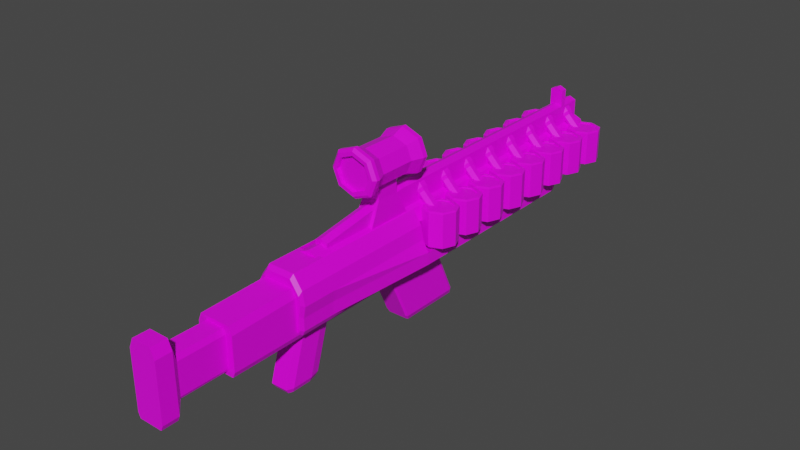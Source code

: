 # Source: Coilgun.blend  (saved by Blender 2.91.10; exported with 4.5.12 LTS)
import bpy
from mathutils import Matrix  # noqa: F401  (used for matrix-valued properties, if any)

bpy.ops.wm.read_factory_settings(use_empty=True)
scene = bpy.context.scene
scene.name = 'Scene'

# ---- collections
col_collection = bpy.data.collections.new('Collection'); scene.collection.children.link(col_collection)

# ---- images (referenced by path relative to the original .blend; pixels are not part of the script)
import os
ASSET_DIR = os.environ.get("B2B_ASSET_DIR", "")  # directory of the original .blend (textures are referenced by path, not embedded)
HERE = os.path.dirname(os.path.abspath(__file__))  # packed textures are extracted next to this script under _unpacked/

def load_image(name, relpath, width, height, colorspace="sRGB"):
    """Load a texture the original file referenced (path relative to the .blend, or extracted next to this script)."""
    p = next((c for c in (os.path.join(HERE, relpath), os.path.join(ASSET_DIR, relpath)) if relpath and os.path.exists(c)), "")
    if p:
        img = bpy.data.images.load(p, check_existing=True)
        img.name = name
    else:  # same state as the original file: an image datablock whose file is absent (Cycles renders it pink)
        img = bpy.data.images.new(name, width, height)
        img.source = "FILE"
        img.filepath = "//" + (relpath or name)
    img.colorspace_settings.name = colorspace
    return img
img_green_team_png = load_image('green_team.png', 'green_team.png', 1024, 1024, 'sRGB')

# ---- materials (node trees are filled in below, after node groups)
mat_material = bpy.data.materials.new('Material')
mat_material.alpha_threshold = 0.0
mat_material.use_transparent_shadow = False
mat_material.line_color = (0.0, 0.0, 0.0, 1.0)

# ---- material node trees
mat_material.use_nodes = True; mat_material.node_tree.nodes.clear()
_N = mat_material.node_tree.nodes; _L = mat_material.node_tree.links
n0 = _N.new('ShaderNodeOutputMaterial'); n0.name = 'Material Output'; n0.location = (300, 300)
n1 = _N.new('ShaderNodeBsdfPrincipled'); n1.name = 'Principled BSDF'; n1.location = (10, 300)
n1.distribution = 'GGX'
n1.subsurface_method = 'BURLEY'
n1.inputs[2].default_value = 0.4
n1.inputs[3].default_value = 1.45
n1.inputs[27].default_value = (0.0, 0.0, 0.0, 1.0)
n1.inputs[28].default_value = 1.0
n2 = _N.new('ShaderNodeTexImage'); n2.name = 'Image Texture'; n2.location = (-280, 280)
n2.image = img_green_team_png
_L.new(n1.outputs[0], n0.inputs[0])
_L.new(n2.outputs[0], n1.inputs[0])
n0.is_active_output = True

# ---- world
world_world = bpy.data.worlds.new('World'); scene.world = world_world
world_world.use_nodes = True; world_world.node_tree.nodes.clear()
_N = world_world.node_tree.nodes; _L = world_world.node_tree.links
n0 = _N.new('ShaderNodeOutputWorld'); n0.name = 'World Output'; n0.location = (300, 300)
n1 = _N.new('ShaderNodeBackground'); n1.name = 'Background'; n1.location = (10, 300)
n1.inputs[0].default_value = (0.05088, 0.05088, 0.05088, 1.0)
_L.new(n1.outputs[0], n0.inputs[0])
n0.is_active_output = True
world_world.color = (0.05088, 0.05088, 0.05088)
world_world.use_sun_shadow = False
world_world.sun_shadow_jitter_overblur = 0.0

# ---- meshes
me_cylinder = bpy.data.meshes.new('Cylinder')
me_cylinder.from_pydata([(-0.485, 1.961, 0.2137), (-0.278, 1.875, 0.2137), (-0.1923, 1.668, 0.2137), (-0.278, 1.461, 0.2137), (-0.485, 1.375, 0.2137), (-0.692, 1.461, 0.2137), (-0.7777, 1.668, 0.2137), (-0.692, 1.875, 0.2137), (-0.3362, 1.817, 0.2313), (-0.485, 1.878, 0.2313), (-0.2745, 1.668, 0.2313), (-0.3362, 1.519, 0.2313), (-0.485, 1.457, 0.2313), (-0.6338, 1.519, 0.2313), (-0.6954, 1.668, 0.2313), (-0.6338, 1.817, 0.2313), (-0.3062, 1.847, 0.2313), (-0.485, 1.921, 0.2313), (-0.2322, 1.668, 0.2313), (-0.3062, 1.489, 0.2313), (-0.485, 1.415, 0.2313), (-0.6637, 1.489, 0.2313), (-0.7378, 1.668, 0.2313), (-0.6637, 1.847, 0.2313), (-0.3362, 1.817, 0.2143), (-0.485, 1.878, 0.2143), (-0.2745, 1.668, 0.2143), (-0.3362, 1.519, 0.2143), (-0.485, 1.457, 0.2143), (-0.6338, 1.519, 0.2143), (-0.6954, 1.668, 0.2143), (-0.6338, 1.817, 0.2143), (-0.485, 1.943, -0.3717), (-0.485, 1.961, -0.3559), (-0.2901, 1.863, -0.3717), (-0.278, 1.875, -0.3559), (-0.2094, 1.668, -0.3717), (-0.1923, 1.668, -0.3559), (-0.2901, 1.473, -0.3717), (-0.278, 1.461, -0.3559), (-0.485, 1.392, -0.3717), (-0.485, 1.375, -0.3559), (-0.6799, 1.473, -0.3717), (-0.692, 1.461, -0.3559), (-0.7606, 1.668, -0.3717), (-0.7777, 1.668, -0.3559), (-0.6799, 1.863, -0.3717), (-0.692, 1.875, -0.3559), (-0.09943, 1.78, 0.4037), (-0.03052, 1.724, 0.3348), (-0.3731, 1.753, 0.13), (-0.141, 1.753, 0.3621), (-0.3208, 1.711, 0.0776), (-0.0886, 1.711, 0.3098), (-0.3208, 1.625, 0.0776), (-0.0886, 1.625, 0.3098), (-0.3731, 1.582, 0.13), (-0.141, 1.582, 0.3621), (-0.4255, 1.625, 0.1824), (-0.1934, 1.625, 0.4145), (-0.4255, 1.711, 0.1824), (-0.1934, 1.711, 0.4145), (-0.03052, 1.612, 0.3348), (-0.09943, 1.555, 0.4037), (-0.1683, 1.612, 0.4726), (-0.1683, 1.724, 0.4726), (-0.03205, 1.78, 0.4711), (-0.101, 1.724, 0.54), (-0.101, 1.612, 0.54), (-0.03205, 1.555, 0.4711), (0.03685, 1.612, 0.4022), (0.03685, 1.724, 0.4022)], [], [(47, 7, 0, 33), (37, 2, 3, 39), (39, 3, 4, 41), (41, 4, 5, 43), (43, 5, 6, 45), (45, 6, 7, 47), (2, 1, 16, 18), (35, 1, 2, 37), (33, 0, 1, 35), (8, 9, 25, 24), (5, 4, 20, 21), (0, 7, 23, 17), (1, 0, 17, 16), (3, 2, 18, 19), (6, 5, 21, 22), (4, 3, 19, 20), (7, 6, 22, 23), (9, 8, 16, 17), (8, 10, 18, 16), (10, 11, 19, 18), (11, 12, 20, 19), (12, 13, 21, 20), (13, 14, 22, 21), (14, 15, 23, 22), (15, 9, 17, 23), (24, 25, 31, 30, 29, 28, 27, 26), (9, 15, 31, 25), (14, 13, 29, 30), (12, 11, 27, 28), (10, 8, 24, 26), (15, 14, 30, 31), (13, 12, 28, 29), (11, 10, 26, 27), (33, 35, 34, 32), (35, 37, 36, 34), (37, 39, 38, 36), (39, 41, 40, 38), (41, 43, 42, 40), (43, 45, 44, 42), (45, 47, 46, 44), (47, 33, 32, 46), (32, 34, 36, 38, 40, 42, 44, 46), (65, 64, 68, 67), (53, 51, 48, 49), (50, 51, 53, 52), (63, 62, 70, 69), (51, 61, 65, 48), (52, 53, 55, 54), (48, 65, 67, 66), (55, 53, 49, 62), (54, 55, 57, 56), (71, 66, 67, 68, 69, 70), (61, 59, 64, 65), (56, 57, 59, 58), (59, 57, 63, 64), (49, 48, 66, 71), (58, 59, 61, 60), (64, 63, 69, 68), (57, 55, 62, 63), (60, 61, 51, 50), (50, 52, 54, 56, 58, 60), (62, 49, 71, 70)])
_uv = me_cylinder.uv_layers.new(name='UVMap')
_uv.uv.foreach_set('vector', [0.7333, 0.8913, 0.7333, 0.8913, 0.7333, 0.8913, 0.7333, 0.8913, 0.7333, 0.8913, 0.7333, 0.8913, 0.7333, 0.8913, 0.7333, 0.8913, 0.7333, 0.8913, 0.7333, 0.8913, 0.7333, 0.8913, 0.7333, 0.8913, 0.7333, 0.8913, 0.7333, 0.8913, 0.7333, 0.8913, 0.7333, 0.8913, 0.7333, 0.8913, 0.7333, 0.8913, 0.7333, 0.8913, 0.7333, 0.8913, 0.7333, 0.8913, 0.7333, 0.8913, 0.7333, 0.8913, 0.7333, 0.8913, 0.7333, 0.8913, 0.7333, 0.8913, 0.7333, 0.8913, 0.7333, 0.8913, 0.7333, 0.8913, 0.7333, 0.8913, 0.7333, 0.8913, 0.7333, 0.8913, 0.7333, 0.8913, 0.7333, 0.8913, 0.7333, 0.8913, 0.7333, 0.8913, 0.7333, 0.8913, 0.7333, 0.8913, 0.7333, 0.8913, 0.7333, 0.8913, 0.7333, 0.8913, 0.7333, 0.8913, 0.7333, 0.8913, 0.7333, 0.8913, 0.7333, 0.8913, 0.7333, 0.8913, 0.7333, 0.8913, 0.7333, 0.8913, 0.7333, 0.8913, 0.7333, 0.8913, 0.7333, 0.8913, 0.7333, 0.8913, 0.7333, 0.8913, 0.7333, 0.8913, 0.7333, 0.8913, 0.7333, 0.8913, 0.7333, 0.8913, 0.7333, 0.8913, 0.7333, 0.8913, 0.7333, 0.8913, 0.7333, 0.8913, 0.7333, 0.8913, 0.7333, 0.8913, 0.7333, 0.8913, 0.7333, 0.8913, 0.7333, 0.8913, 0.7333, 0.8913, 0.7333, 0.8913, 0.7333, 0.8913, 0.7333, 0.8913, 0.7333, 0.8913, 0.7333, 0.8913, 0.7333, 0.8913, 0.7333, 0.8913, 0.7333, 0.8913, 0.7333, 0.8913, 0.7333, 0.8913, 0.7333, 0.8913, 0.7333, 0.8913, 0.7333, 0.8913, 0.7333, 0.8913, 0.7333, 0.8913, 0.7333, 0.8913, 0.7333, 0.8913, 0.7333, 0.8913, 0.7333, 0.8913, 0.7333, 0.8913, 0.7333, 0.8913, 0.7333, 0.8913, 0.7333, 0.8913, 0.7333, 0.8913, 0.7333, 0.8913, 0.7333, 0.8913, 0.7333, 0.8913, 0.7333, 0.8913, 0.7333, 0.8913, 0.7333, 0.8913, 0.7333, 0.8913, 0.7333, 0.8913, 0.7333, 0.8913, 0.7333, 0.8913, 0.7333, 0.8913, 0.7333, 0.8913, 0.7333, 0.8913, 0.7333, 0.8913, 0.7333, 0.8913, 0.7333, 0.8913, 0.7333, 0.8913, 0.7333, 0.8913, 0.7333, 0.8913, 0.7333, 0.8913, 0.7333, 0.8913, 0.7333, 0.8913, 0.7333, 0.8913, 0.7333, 0.8913, 0.7333, 0.8913, 0.7333, 0.8913, 0.7333, 0.8913, 0.7333, 0.8913, 0.7333, 0.8913, 0.7333, 0.8913, 0.7333, 0.8913, 0.7333, 0.8913, 0.7333, 0.8913, 0.7333, 0.8913, 0.7333, 0.8913, 0.7333, 0.8913, 0.7333, 0.8913, 0.7333, 0.8913, 0.7333, 0.8913, 0.7333, 0.8913, 0.7333, 0.8913, 0.7333, 0.8913, 0.7333, 0.8913, 0.7333, 0.8913, 0.7333, 0.8913, 0.7333, 0.8913, 0.7333, 0.8913, 0.7333, 0.8913, 0.7333, 0.8913, 0.7333, 0.8913, 0.7333, 0.8913, 0.7333, 0.8913, 0.7333, 0.8913, 0.7333, 0.8913, 0.7333, 0.8913, 0.7333, 0.8913, 0.7333, 0.8913, 0.7333, 0.8913, 0.7333, 0.8913, 0.7333, 0.8913, 0.7333, 0.8913, 0.7333, 0.8913, 0.7333, 0.8913, 0.7333, 0.8913, 0.7333, 0.8913, 0.7333, 0.8913, 0.7333, 0.8913, 0.7333, 0.8913, 0.7333, 0.8913, 0.7333, 0.8913, 0.7333, 0.8913, 0.7333, 0.8913, 0.7333, 0.8913, 0.7333, 0.8913, 0.7333, 0.8913, 0.7333, 0.8913, 0.7333, 0.8913, 0.7333, 0.8913, 0.7333, 0.8913, 0.7333, 0.8913, 0.7333, 0.8913, 0.7333, 0.8913, 0.7333, 0.8913, 0.7333, 0.8913, 0.7333, 0.8913, 0.7333, 0.8913, 0.7333, 0.8913, 0.7333, 0.8913, 0.7333, 0.8913, 0.7333, 0.8913, 0.7333, 0.8913, 0.7333, 0.8913, 0.7333, 0.8913, 0.7333, 0.8913, 0.7333, 0.8913, 0.7333, 0.8913, 0.7333, 0.8913, 0.7333, 0.8913, 0.7333, 0.8913, 0.7333, 0.8913, 0.7333, 0.8913, 0.7333, 0.8913, 0.7333, 0.8913, 0.7333, 0.8913, 0.7333, 0.8913, 0.7333, 0.8913, 0.7333, 0.8913, 0.7333, 0.8913, 0.7333, 0.8913, 0.7333, 0.8913, 0.7333, 0.8913, 0.7333, 0.8913, 0.7333, 0.8913, 0.7333, 0.8913, 0.7333, 0.8913, 0.7333, 0.8913, 0.7333, 0.8913, 0.7333, 0.8913, 0.7333, 0.8913, 0.7333, 0.8913, 0.7333, 0.8913, 0.7333, 0.8913, 0.7333, 0.8913, 0.7333, 0.8913, 0.7333, 0.8913, 0.7333, 0.8913, 0.7333, 0.8913, 0.7333, 0.8913, 0.7333, 0.8913, 0.7333, 0.8913, 0.7333, 0.8913, 0.7333, 0.8913, 0.7333, 0.8913, 0.7333, 0.8913, 0.7333, 0.8913, 0.7333, 0.8913, 0.7333, 0.8913, 0.7333, 0.8913, 0.7333, 0.8913, 0.7333, 0.8913, 0.7333, 0.8913, 0.7333, 0.8913, 0.7333, 0.8913, 0.7333, 0.8913, 0.7333, 0.8913, 0.7333, 0.8913, 0.7333, 0.8913, 0.7333, 0.8913, 0.7333, 0.8913, 0.7333, 0.8913, 0.7333, 0.8913, 0.7333, 0.8913, 0.7333, 0.8913, 0.7333, 0.8913, 0.7333, 0.8913, 0.7333, 0.8913, 0.7333, 0.8913, 0.7333, 0.8913, 0.7333, 0.8913, 0.7333, 0.8913, 0.7333, 0.8913, 0.7333, 0.8913, 0.7333, 0.8913, 0.7333, 0.8913, 0.7333, 0.8913, 0.7333, 0.8913, 0.7333, 0.8913, 0.7333, 0.8913, 0.7333, 0.8913])
me_cylinder.materials.append(mat_material)
me_cylinder.use_remesh_fix_poles = True
me_cylinder.use_remesh_preserve_attributes = False
me_cylinder.use_mirror_vertex_groups = False
me_cylinder.update()
me_cylinder_001 = bpy.data.meshes.new('Cylinder.001')
me_cylinder_001.from_pydata([(0.0, -0.4654, -0.2865), (0.0, 6.436, -0.211), (0.0, -0.1964, 0.2817), (0.0, 6.283, 0.2817), (-0.113, -0.1964, 0.234), (-0.113, 6.283, 0.234), (-0.2803, -0.4654, -0.002367), (-0.1595, 6.436, -0.002367), (-0.1971, -0.4654, -0.2033), (-0.1115, 6.436, -0.1183), (0.0, -0.4654, 0.2817), (-0.1971, -0.4654, 0.1985), (-0.1115, 6.436, 0.1135), (0.0, 6.375, 0.2817), (0.0, 6.283, 0.6212), (0.0, -0.1964, 0.3552), (-0.113, -0.1964, 0.3075), (-0.113, 6.283, 0.5735), (-0.1971, 6.375, 0.1985), (0.0, 6.436, 0.2063), (-0.2803, 6.375, -0.002367), (-0.1971, 6.375, -0.2033), (0.0, 6.375, -0.2865), (-0.1438, 6.436, 0.1456), (0.0, 6.436, 0.1606), (-0.2051, 6.436, -0.002367), (-0.1438, 6.436, -0.1503), (0.0, 6.436, -0.1653), (0.0, 0.5888, 0.1606), (0.0, 0.5888, -0.1653), (-0.1115, 0.5888, 0.1135), (-0.1595, 0.5888, -0.002367), (-0.1115, 0.5888, -0.1183), (0.0, 1.412, -0.2865), (-0.1971, 1.412, 0.1985), (-0.2803, 1.412, -0.002367), (-0.1971, 1.412, -0.2033), (-0.113, 1.454, 0.234), (0.0, 1.454, 0.6212), (-0.113, 1.454, 0.5735), (-0.2755, -0.3947, -0.01414), (-0.2292, -0.3947, -0.2469), (-0.2292, -0.3947, 0.2186), (-0.2292, 1.57, 0.2186), (-0.2755, 1.57, -0.01414), (-0.2292, 1.57, -0.2469), (-0.3812, 1.57, 0.0008707), (-0.3812, -0.3947, 0.0008707), (-0.4274, -0.3947, -0.2319), (-0.4274, 1.57, -0.2319), (-0.3929, -0.3947, -0.4243), (-0.5248, 1.57, -0.4243), (0.0, 1.57, -0.255), (0.0, -0.3947, -0.719), (0.0, 1.57, -0.6225), (-0.5248, 5.07, -0.4243), (0.0, 5.293, -0.255), (-0.1632, -0.3947, -0.2058), (-0.1632, 1.57, -0.2058), (-0.1237, 1.57, -0.2379), (-0.2355, 1.57, -0.4781), (-0.1415, 1.57, -0.2445), (-0.2355, -0.3947, -0.719), (-0.1415, -0.3947, -0.719), (-0.2355, 1.57, -0.6225), (-0.1415, 1.57, -0.6225), (-0.2355, 5.07, -0.4781), (-0.1415, 5.293, -0.2445), (-0.5248, 5.07, -0.5828), (0.0, 4.934, -0.6225), (0.0, 5.07, -0.5828), (-0.2355, 5.07, -0.5828), (-0.2355, 4.934, -0.6225), (-0.1415, 4.934, -0.6225), (-0.1415, 5.07, -0.5828), (-0.5248, 1.57, -0.6342), (-0.3522, 1.57, -0.6225), (-0.3929, -0.3947, -0.6342), (-0.3522, -0.3947, -0.719), (-0.3522, 4.934, -0.6225), (-0.5248, 5.019, -0.6342), (0.0, -0.3947, -0.2484), (0.0, -0.3947, 0.2186), (0.0, -0.3947, -0.2379), (-0.2755, -1.048, -0.01414), (-0.2292, -1.048, -0.2469), (-0.1237, -1.048, -0.2379), (0.0, -1.048, -0.2484), (-0.1415, -1.048, -0.5102), (0.0, -1.048, -0.5207), (-0.1415, -1.048, -0.719), (0.0, -1.048, -0.719), (-0.1632, -1.048, -0.2058), (-0.2355, -1.048, -0.4781), (0.0, -1.048, -0.2058), (0.0, -1.048, -0.2379), (0.0, 0.9233, 0.08544), (0.0, -2.214, -0.795), (0.0, -2.214, -0.07061), (-0.1573, -2.214, -0.07061), (-0.1945, -2.214, -0.1582), (-0.3155, 0.9233, -0.04669), (-0.2594, 0.9233, 0.08544), (-0.2199, -1.048, 0.1564), (-0.2292, -0.9855, 0.2186), (-0.3715, -1.048, -0.06076), (-0.3812, -0.9855, 0.0008706), (-0.4274, -0.9855, -0.2319), (-0.3973, -1.048, -0.1887), (-0.3929, -0.9855, -0.4243), (-0.363, -1.048, -0.3811), (-0.2355, -1.048, -0.6568), (-0.2355, -0.9855, -0.719), (-0.2057, -1.048, -0.719), (-0.3398, -1.048, -0.6568), (-0.3522, -0.9855, -0.719), (-0.363, -1.048, -0.6084), (-0.3929, -0.9855, -0.6342), (0.0, -0.9855, 0.2186), (0.0, -1.048, 0.1564), (-0.3155, 2.478, -0.5998), (0.0, 2.374, -0.795), (0.0, 2.478, -0.5998), (0.0, 2.221, -0.795), (0.0, 0.9173, -0.795), (0.0, 1.062, -0.795), (-0.1917, 2.221, -0.795), (-0.2092, 2.178, -0.795), (-0.2244, 2.242, -0.795), (-0.2092, 1.105, -0.795), (-0.1917, 1.062, -0.795), (-0.2244, 1.041, -0.795), (0.0, 2.602, -1.721), (0.0, 2.628, -1.683), (0.0, 1.469, -1.683), (0.0, 1.529, -1.721), (-0.1616, 2.628, -1.683), (-0.1693, 2.602, -1.721), (-0.1917, 2.595, -1.612), (-0.2092, 2.559, -1.627), (-0.1917, 1.436, -1.612), (-0.2092, 1.486, -1.627), (-0.1616, 1.469, -1.683), (-0.1693, 1.529, -1.721), (0.0, 4.967, -0.8907), (0.0, 2.422, -0.8907), (-0.1951, 4.967, -0.8285), (-0.1951, 2.422, -0.8285), (-0.3274, 4.967, -0.6059), (-0.3274, 2.422, -0.6059), (0.0, 4.967, -0.8285), (0.0, 2.422, -0.8285), (0.0, 4.967, -0.6059), (0.0, 2.422, -0.6059), (0.0, -0.2138, -0.795), (0.0, -0.904, -0.795), (0.0, -0.09431, -0.795), (0.0, -1.023, -0.795), (0.0, -0.5208, -1.723), (0.0, -1.157, -1.639), (-0.1884, -0.4331, -0.795), (0.0, -0.6858, -1.723), (-0.1547, -0.6953, -1.723), (-0.116, -0.2138, -0.795), (-0.1502, -0.2635, -0.795), (-0.1899, -0.1961, -0.795), (-0.1213, -0.5474, -1.723), (-0.103, -0.5208, -1.723), (-0.1884, -0.7929, -0.795), (-0.1433, -0.904, -0.795), (-0.2576, -0.9529, -0.795), (-0.125, -1.102, -1.723), (-0.1547, -1.029, -1.723), (-0.1945, -2.214, -0.686), (-0.1755, -2.214, -0.7307), (-0.3155, 2.464, -0.7059), (-0.3155, 2.366, -0.7059), (-0.2776, 2.366, -0.795), (-0.2776, 0.9173, -0.795), (-0.3155, 0.9173, -0.7059), (-0.3155, -1.023, -0.7059), (-0.2776, -1.023, -0.795), (-0.2776, -0.09431, -0.795), (-0.3155, -0.09431, -0.7059), (-0.2776, -0.4025, -0.795), (-0.3155, -0.3895, -0.7059), (-0.116, -0.4665, -1.639), (-0.1502, -0.5162, -1.639), (0.0, -0.4665, -1.639), (-0.1884, -0.6858, -1.639), (-0.1884, -1.046, -1.639), (-0.1433, -1.157, -1.639), (0.0, -1.102, -1.723), (-0.3155, -2.214, -0.1384), (-0.2594, -2.214, -0.006251), (0.0, -2.214, -0.006251), (-0.2776, -2.214, -0.795), (-0.3155, -2.214, -0.7059), (0.0, -2.214, -0.7307), (0.0, -3.017, -0.07061), (0.0, -3.017, -0.7307), (-0.1945, -3.017, -0.1582), (-0.1573, -3.017, -0.07061), (-0.1755, -3.017, -0.7307), (-0.1945, -3.017, -0.686), (0.0, -3.098, 0.2178), (0.0, -3.098, -1.007), (-0.2369, -3.098, 0.05521), (-0.1679, -3.098, 0.2178), (-0.2018, -3.098, -1.007), (-0.2369, -3.098, -0.924), (0.0, -3.374, 0.2178), (0.0, -3.374, -1.007), (-0.2369, -3.374, 0.05521), (-0.1679, -3.374, 0.2178), (-0.2018, -3.374, -1.007), (-0.2369, -3.374, -0.924), (0.0, 0.7648, 0.7978), (0.0, 1.381, 0.7978), (0.0, 0.7648, 1.414), (0.0, 1.381, 1.414), (-0.2525, 0.7648, 1.324), (-0.2525, 1.381, 1.324), (-0.3427, 0.7648, 1.106), (-0.3427, 1.381, 1.106), (-0.1512, 0.8724, 0.8518), (-0.1512, 1.273, 0.8518), (-0.2525, 1.381, 0.888), (-0.2525, 0.7648, 0.888), (0.0, 0.8724, 0.7978), (0.0, 1.273, 0.7978), (0.0, 0.6525, 0.1545), (0.0, 1.493, 0.1545), (-0.1835, 1.493, 0.1545), (-0.1835, 0.6525, 0.1545), (0.0, 0.8724, 0.5915), (0.0, 1.273, 0.5915), (-0.1512, 1.273, 0.5915), (-0.1512, 0.8724, 0.5915), (0.0, 1.581, 1.497), (0.0, 1.581, 0.7147), (-0.2971, 1.581, 1.382), (-0.4116, 1.581, 1.106), (-0.2971, 1.581, 0.8292), (0.0, 1.661, 1.497), (0.0, 1.661, 0.7147), (-0.2092, 1.722, 1.292), (-0.2864, 1.722, 1.106), (-0.2092, 1.722, 0.9193), (-0.2971, 1.661, 1.382), (0.0, 1.722, 1.442), (-0.4116, 1.661, 1.106), (-0.2971, 1.661, 0.8292), (0.0, 1.722, 0.7693), (0.0, 0.5942, 1.505), (0.0, 0.5942, 0.7063), (-0.3036, 0.5942, 1.388), (-0.4206, 0.5942, 1.106), (-0.3036, 0.5942, 0.8233), (0.0, 0.5299, 1.505), (0.0, 0.5299, 0.7063), (-0.2228, 0.4827, 1.305), (-0.3055, 0.4827, 1.106), (-0.2228, 0.4827, 0.9061), (0.0, 0.4827, 1.455), (-0.3036, 0.5299, 1.388), (-0.4206, 0.5299, 1.106), (-0.3036, 0.5299, 0.8233), (0.0, 0.4827, 0.7563), (-0.2584, 1.722, 1.343), (0.0, 1.722, 1.373), (-0.3565, 1.722, 1.106), (-0.2584, 1.722, 0.8689), (0.0, 1.722, 0.8386), (0.0, 1.656, 1.373), (0.0, 1.656, 0.8386), (-0.2092, 1.656, 1.292), (-0.2864, 1.656, 1.106), (-0.2092, 1.656, 0.9193), (0.0, 0.4827, 1.391), (-0.2681, 0.4827, 1.352), (-0.37, 0.4827, 1.106), (-0.2681, 0.4827, 0.8597), (0.0, 0.4827, 0.8203), (0.0, 0.5458, 1.391), (0.0, 0.5458, 0.8203), (-0.2228, 0.5458, 1.305), (-0.3055, 0.5458, 1.106), (-0.2228, 0.5458, 0.9061), (0.0, 5.819, 0.6212), (0.0, 5.933, 0.6212), (-0.113, 5.819, 0.5735), (-0.113, 5.933, 0.5735), (0.0, 5.819, 0.9136), (0.0, 5.933, 0.9136), (-0.113, 5.819, 0.8659), (-0.113, 5.933, 0.8659)], [], [(0, 10, 11, 6, 8), (4, 2, 15, 16), (27, 9, 32, 29), (2, 4, 11, 10), (5, 3, 13, 18), (18, 34, 37, 5), (3, 5, 17, 14), (37, 4, 16, 39), (19, 23, 18, 13), (23, 25, 20, 18), (25, 26, 21, 20), (26, 1, 22, 21), (24, 12, 23, 19), (12, 7, 25, 23), (7, 9, 26, 25), (9, 27, 1, 26), (28, 29, 32, 31, 30), (7, 12, 30, 31), (9, 7, 31, 32), (12, 24, 28, 30), (15, 38, 39, 16), (4, 37, 34, 11), (8, 36, 33, 0), (6, 35, 36, 8), (11, 34, 35, 6), (83, 81, 52, 59), (40, 41, 45, 44), (42, 40, 44, 43), (78, 76, 64, 62), (48, 49, 51, 50), (47, 46, 49, 48), (43, 44, 49, 46), (59, 52, 61), (92, 103, 84, 85), (48, 50, 109, 107), (83, 95, 86), (44, 45, 51, 49), (42, 43, 46, 47), (63, 65, 54, 53), (54, 65, 73, 69), (68, 71, 72, 79, 80), (65, 64, 72, 73), (77, 78, 115, 117), (61, 52, 56, 67), (51, 60, 66, 55), (60, 61, 67, 66), (50, 51, 75, 77), (42, 47, 106, 104), (67, 56, 70, 74), (66, 67, 74, 71), (64, 76, 79, 72), (62, 64, 65, 63), (92, 85, 110, 93), (85, 84, 108, 110), (45, 58, 60, 51), (58, 59, 61, 60), (41, 57, 58, 45), (57, 83, 59, 58), (74, 70, 69, 73), (71, 74, 73, 72), (55, 66, 71, 68), (76, 78, 77, 75), (79, 76, 75, 80), (75, 51, 55, 68, 80), (88, 93, 111, 113, 90), (81, 83, 86, 87), (63, 53, 91, 90), (93, 110, 116, 114, 111), (50, 77, 117, 109), (103, 92, 94, 119), (62, 63, 90, 113, 112), (89, 88, 90, 91), (78, 62, 112, 115), (87, 86, 88, 89), (86, 92, 93, 88), (84, 103, 105, 108), (47, 48, 107, 106), (86, 95, 94, 92), (42, 82, 83, 57, 41, 40), (95, 86, 87), (96, 102, 194, 195), (123, 126, 128, 177, 121), (121, 177, 175, 120, 122), (120, 101, 102, 96, 122), (194, 102, 101, 193), (197, 193, 101, 120, 175, 176, 179, 183, 185, 180), (111, 112, 113), (106, 107, 108, 105), (107, 109, 110, 108), (104, 106, 105, 103), (114, 116, 117, 115), (116, 110, 109, 117), (111, 114, 115, 112), (118, 104, 103, 119), (82, 42, 104, 118), (100, 173, 204, 201), (137, 132, 135, 143), (129, 127, 139, 141), (128, 127, 129, 131, 178, 177), (125, 130, 140, 142, 134), (160, 168, 170, 181, 184), (141, 139, 137, 143), (178, 124, 156, 182), (126, 127, 128), (129, 130, 131), (142, 140, 141, 143), (138, 136, 137, 139), (139, 127, 126, 138), (132, 137, 136, 133), (134, 142, 143, 135), (140, 130, 129, 141), (126, 123, 133, 136, 138), (144, 145, 147, 146), (146, 147, 149, 148), (149, 147, 151, 153), (146, 150, 144), (146, 148, 152, 150), (145, 151, 147), (131, 130, 125, 124, 178), (168, 160, 189, 190), (155, 169, 191, 159), (160, 164, 187, 189), (170, 169, 155, 157, 181), (166, 167, 158, 161, 162), (162, 161, 192, 171, 172), (163, 154, 188, 186), (163, 164, 165), (163, 186, 187, 164), (154, 163, 165, 182, 156), (168, 169, 170), (168, 190, 191, 169), (165, 164, 160, 184, 182), (179, 176, 177, 178), (183, 179, 178, 182), (176, 175, 177), (197, 180, 181, 196), (185, 183, 182, 184), (180, 185, 184, 181), (181, 157, 97, 196), (167, 166, 187, 186), (158, 167, 186, 188), (166, 162, 189, 187), (172, 171, 191, 190), (171, 192, 159, 191), (162, 172, 190, 189), (100, 99, 194, 193), (99, 98, 195, 194), (174, 173, 197, 196), (198, 174, 196, 97), (173, 100, 193, 197), (203, 200, 206, 209), (173, 174, 203, 204), (99, 100, 201, 202), (174, 198, 200, 203), (98, 99, 202, 199), (209, 206, 212, 215), (199, 202, 208, 205), (201, 204, 210, 207), (204, 203, 209, 210), (202, 201, 207, 208), (212, 211, 214, 213, 216, 215), (205, 208, 214, 211), (207, 210, 216, 213), (210, 209, 215, 216), (208, 207, 213, 214), (219, 220, 222, 221), (221, 222, 224, 223), (219, 221, 256, 254), (223, 224, 227, 228), (237, 236, 232, 233), (227, 224, 242, 243), (226, 225, 228, 227), (225, 229, 217, 228), (230, 226, 227, 218), (234, 233, 232, 231), (238, 237, 233, 234), (235, 238, 234, 231), (229, 225, 238, 235), (225, 226, 237, 238), (226, 230, 236, 237), (243, 242, 251, 252), (222, 220, 239, 241), (218, 227, 243, 240), (224, 222, 241, 242), (248, 247, 277, 278), (241, 239, 244, 249), (240, 243, 252, 245), (242, 241, 249, 251), (250, 269, 249, 244), (269, 271, 251, 249), (271, 272, 252, 251), (272, 253, 245, 252), (257, 258, 267, 266), (228, 217, 255, 258), (221, 223, 257, 256), (223, 228, 258, 257), (262, 263, 288, 287), (254, 256, 265, 259), (258, 255, 260, 267), (256, 257, 266, 265), (280, 264, 259, 265), (281, 280, 265, 266), (282, 281, 266, 267), (268, 282, 267, 260), (270, 246, 269, 250), (246, 247, 271, 269), (247, 248, 272, 271), (248, 273, 253, 272), (274, 275, 278, 277, 276), (246, 270, 274, 276), (273, 248, 278, 275), (247, 246, 276, 277), (261, 279, 264, 280), (262, 261, 280, 281), (263, 262, 281, 282), (283, 263, 282, 268), (285, 284, 286, 287, 288), (279, 261, 286, 284), (263, 283, 285, 288), (261, 262, 287, 286), (291, 295, 296, 292), (20, 35, 34, 18), (21, 36, 35, 20), (22, 33, 36, 21), (17, 5, 37, 39, 291, 292), (294, 296, 295, 293), (292, 296, 294, 290), (289, 293, 295, 291), (17, 292, 290, 14), (39, 38, 289, 291)])
_uv = me_cylinder_001.uv_layers.new(name='UVMap')
_uv.uv.foreach_set('vector', [0.8182, 0.7113, 0.8182, 0.7113, 0.8182, 0.7113, 0.8182, 0.7113, 0.8182, 0.7113, 0.8182, 0.7113, 0.8182, 0.7113, 0.8182, 0.7113, 0.8182, 0.7113, 0.862, 0.9088, 0.862, 0.9088, 0.862, 0.9088, 0.862, 0.9088, 0.8182, 0.7113, 0.8182, 0.7113, 0.8182, 0.7113, 0.8182, 0.7113, 0.862, 0.9088, 0.862, 0.9088, 0.862, 0.9088, 0.862, 0.9088, 0.862, 0.9088, 0.862, 0.9088, 0.862, 0.9088, 0.862, 0.9088, 0.8182, 0.7113, 0.8182, 0.7113, 0.8182, 0.7113, 0.8182, 0.7113, 0.8182, 0.7113, 0.8182, 0.7113, 0.8182, 0.7113, 0.8182, 0.7113, 0.862, 0.9088, 0.862, 0.9088, 0.862, 0.9088, 0.862, 0.9088, 0.862, 0.9088, 0.862, 0.9088, 0.862, 0.9088, 0.862, 0.9088, 0.862, 0.9088, 0.862, 0.9088, 0.862, 0.9088, 0.862, 0.9088, 0.862, 0.9088, 0.862, 0.9088, 0.862, 0.9088, 0.862, 0.9088, 0.862, 0.9088, 0.862, 0.9088, 0.862, 0.9088, 0.862, 0.9088, 0.862, 0.9088, 0.862, 0.9088, 0.862, 0.9088, 0.862, 0.9088, 0.862, 0.9088, 0.862, 0.9088, 0.862, 0.9088, 0.862, 0.9088, 0.862, 0.9088, 0.862, 0.9088, 0.862, 0.9088, 0.862, 0.9088, 0.862, 0.9088, 0.862, 0.9088, 0.862, 0.9088, 0.862, 0.9088, 0.862, 0.9088, 0.862, 0.9088, 0.862, 0.9088, 0.862, 0.9088, 0.862, 0.9088, 0.862, 0.9088, 0.862, 0.9088, 0.862, 0.9088, 0.862, 0.9088, 0.862, 0.9088, 0.862, 0.9088, 0.862, 0.9088, 0.862, 0.9088, 0.8182, 0.7113, 0.8182, 0.7113, 0.8182, 0.7113, 0.8182, 0.7113, 0.862, 0.9088, 0.862, 0.9088, 0.862, 0.9088, 0.862, 0.9088, 0.862, 0.9088, 0.862, 0.9088, 0.862, 0.9088, 0.862, 0.9088, 0.862, 0.9088, 0.862, 0.9088, 0.862, 0.9088, 0.862, 0.9088, 0.862, 0.9088, 0.862, 0.9088, 0.862, 0.9088, 0.862, 0.9088, 0.1981, 0.6974, 0.1981, 0.6974, 0.1981, 0.6974, 0.1981, 0.6974, 0.1981, 0.6974, 0.1981, 0.6974, 0.1981, 0.6974, 0.1981, 0.6974, 0.1981, 0.6974, 0.1981, 0.6974, 0.1981, 0.6974, 0.1981, 0.6974, 0.1981, 0.6974, 0.1981, 0.6974, 0.1981, 0.6974, 0.1981, 0.6974, 0.1981, 0.6974, 0.1981, 0.6974, 0.1981, 0.6974, 0.1981, 0.6974, 0.1981, 0.6974, 0.1981, 0.6974, 0.1981, 0.6974, 0.1981, 0.6974, 0.1981, 0.6974, 0.1981, 0.6974, 0.1981, 0.6974, 0.1981, 0.6974, 0.1981, 0.6974, 0.1981, 0.6974, 0.1981, 0.6974, 0.1981, 0.6974, 0.1981, 0.6974, 0.1981, 0.6974, 0.1981, 0.6974, 0.1981, 0.6974, 0.1981, 0.6974, 0.1981, 0.6974, 0.1981, 0.6974, 0.1981, 0.6974, 0.1981, 0.6974, 0.1981, 0.6974, 0.1981, 0.6974, 0.1981, 0.6974, 0.1981, 0.6974, 0.1981, 0.6974, 0.1981, 0.6974, 0.1981, 0.6974, 0.1981, 0.6974, 0.1981, 0.6974, 0.1981, 0.6974, 0.1981, 0.6974, 0.1981, 0.6974, 0.1981, 0.6974, 0.1981, 0.6974, 0.1981, 0.6974, 0.1981, 0.6974, 0.1981, 0.6974, 0.1981, 0.6974, 0.1981, 0.6974, 0.1981, 0.6974, 0.1981, 0.6974, 0.1981, 0.6974, 0.1981, 0.6974, 0.1981, 0.6974, 0.1981, 0.6974, 0.1981, 0.6974, 0.1981, 0.6974, 0.1981, 0.6974, 0.1981, 0.6974, 0.1981, 0.6974, 0.1981, 0.6974, 0.1981, 0.6974, 0.1981, 0.6974, 0.1981, 0.6974, 0.1981, 0.6974, 0.1981, 0.6974, 0.1981, 0.6974, 0.1981, 0.6974, 0.1981, 0.6974, 0.1981, 0.6974, 0.1981, 0.6974, 0.1981, 0.6974, 0.1981, 0.6974, 0.1981, 0.6974, 0.1981, 0.6974, 0.1981, 0.6974, 0.1981, 0.6974, 0.1981, 0.6974, 0.1981, 0.6974, 0.1981, 0.6974, 0.1981, 0.6974, 0.1981, 0.6974, 0.1981, 0.6974, 0.1981, 0.6974, 0.1981, 0.6974, 0.1981, 0.6974, 0.1981, 0.6974, 0.1981, 0.6974, 0.1981, 0.6974, 0.1981, 0.6974, 0.1981, 0.6974, 0.1981, 0.6974, 0.1981, 0.6974, 0.1981, 0.6974, 0.1981, 0.6974, 0.1981, 0.6974, 0.1981, 0.6974, 0.1981, 0.6974, 0.1981, 0.6974, 0.1981, 0.6974, 0.1981, 0.6974, 0.1981, 0.6974, 0.1981, 0.6974, 0.1981, 0.6974, 0.1981, 0.6974, 0.1981, 0.6974, 0.1981, 0.6974, 0.1981, 0.6974, 0.1981, 0.6974, 0.1981, 0.6974, 0.1981, 0.6974, 0.1981, 0.6974, 0.1981, 0.6974, 0.1981, 0.6974, 0.1981, 0.6974, 0.1981, 0.6974, 0.1981, 0.6974, 0.1981, 0.6974, 0.1981, 0.6974, 0.1981, 0.6974, 0.1981, 0.6974, 0.1981, 0.6974, 0.1981, 0.6974, 0.1981, 0.6974, 0.1981, 0.6974, 0.1981, 0.6974, 0.1981, 0.6974, 0.1981, 0.6974, 0.1981, 0.6974, 0.1981, 0.6974, 0.1981, 0.6974, 0.1981, 0.6974, 0.1981, 0.6974, 0.1981, 0.6974, 0.1981, 0.6974, 0.1981, 0.6974, 0.1981, 0.6974, 0.1981, 0.6974, 0.1981, 0.6974, 0.1981, 0.6974, 0.1981, 0.6974, 0.1981, 0.6974, 0.1981, 0.6974, 0.1981, 0.6974, 0.1981, 0.6974, 0.1981, 0.6974, 0.1981, 0.6974, 0.1981, 0.6974, 0.1981, 0.6974, 0.1981, 0.6974, 0.1981, 0.6974, 0.1981, 0.6974, 0.1981, 0.6974, 0.1981, 0.6974, 0.1981, 0.6974, 0.1981, 0.6974, 0.1981, 0.6974, 0.1981, 0.6974, 0.1981, 0.6974, 0.1981, 0.6974, 0.1981, 0.6974, 0.1981, 0.6974, 0.1981, 0.6974, 0.1981, 0.6974, 0.1981, 0.6974, 0.1981, 0.6974, 0.1981, 0.6974, 0.1981, 0.6974, 0.1981, 0.6974, 0.1981, 0.6974, 0.1981, 0.6974, 0.1981, 0.6974, 0.1981, 0.6974, 0.1981, 0.6974, 0.1981, 0.6974, 0.1981, 0.6974, 0.1981, 0.6974, 0.1981, 0.6974, 0.1981, 0.6974, 0.1981, 0.6974, 0.1981, 0.6974, 0.1981, 0.6974, 0.1981, 0.6974, 0.1981, 0.6974, 0.1981, 0.6974, 0.1981, 0.6974, 0.1981, 0.6974, 0.1981, 0.6974, 0.1981, 0.6974, 0.1981, 0.6974, 0.1981, 0.6974, 0.1981, 0.6974, 0.1981, 0.6974, 0.1981, 0.6974, 0.1981, 0.6974, 0.1981, 0.6974, 0.1981, 0.6974, 0.1981, 0.6974, 0.1981, 0.6974, 0.1981, 0.6974, 0.1981, 0.6974, 0.1981, 0.6974, 0.1981, 0.6974, 0.1981, 0.6974, 0.1981, 0.6974, 0.1981, 0.6974, 0.1981, 0.6974, 0.1981, 0.6974, 0.1981, 0.6974, 0.1981, 0.6974, 0.1981, 0.6974, 0.1981, 0.6974, 0.1981, 0.6974, 0.8182, 0.7113, 0.8182, 0.7113, 0.8182, 0.7113, 0.8182, 0.7113, 0.8182, 0.7113, 0.8182, 0.7113, 0.8182, 0.7113, 0.8182, 0.7113, 0.8182, 0.7113, 0.8182, 0.7113, 0.8182, 0.7113, 0.8182, 0.7113, 0.8182, 0.7113, 0.8182, 0.7113, 0.8182, 0.7113, 0.8182, 0.7113, 0.8182, 0.7113, 0.8182, 0.7113, 0.8182, 0.7113, 0.8182, 0.7113, 0.8182, 0.7113, 0.8182, 0.7113, 0.8182, 0.7113, 0.8182, 0.7113, 0.8182, 0.7113, 0.8182, 0.7113, 0.8182, 0.7113, 0.8182, 0.7113, 0.8182, 0.7113, 0.8182, 0.7113, 0.8182, 0.7113, 0.8182, 0.7113, 0.8182, 0.7113, 0.1981, 0.6974, 0.1981, 0.6974, 0.1981, 0.6974, 0.1981, 0.6974, 0.1981, 0.6974, 0.1981, 0.6974, 0.1981, 0.6974, 0.1981, 0.6974, 0.1981, 0.6974, 0.1981, 0.6974, 0.1981, 0.6974, 0.1981, 0.6974, 0.1981, 0.6974, 0.1981, 0.6974, 0.1981, 0.6974, 0.1981, 0.6974, 0.1981, 0.6974, 0.1981, 0.6974, 0.1981, 0.6974, 0.1981, 0.6974, 0.1981, 0.6974, 0.1981, 0.6974, 0.1981, 0.6974, 0.1981, 0.6974, 0.1981, 0.6974, 0.1981, 0.6974, 0.1981, 0.6974, 0.1981, 0.6974, 0.1981, 0.6974, 0.1981, 0.6974, 0.1981, 0.6974, 0.1981, 0.6974, 0.1981, 0.6974, 0.1981, 0.6974, 0.1981, 0.6974, 0.8075, 0.685, 0.8075, 0.685, 0.8075, 0.685, 0.8075, 0.685, 0.8182, 0.7113, 0.8182, 0.7113, 0.8182, 0.7113, 0.8182, 0.7113, 0.8182, 0.7113, 0.8182, 0.7113, 0.8182, 0.7113, 0.8182, 0.7113, 0.8182, 0.7113, 0.8182, 0.7113, 0.8182, 0.7113, 0.8182, 0.7113, 0.8182, 0.7113, 0.8182, 0.7113, 0.8182, 0.7113, 0.8182, 0.7113, 0.8182, 0.7113, 0.8182, 0.7113, 0.8182, 0.7113, 0.8182, 0.7113, 0.8182, 0.7113, 0.8182, 0.7113, 0.8182, 0.7113, 0.8182, 0.7113, 0.8182, 0.7113, 0.8182, 0.7113, 0.8182, 0.7113, 0.8182, 0.7113, 0.8182, 0.7113, 0.8182, 0.7113, 0.8182, 0.7113, 0.8182, 0.7113, 0.8182, 0.7113, 0.8182, 0.7113, 0.8182, 0.7113, 0.8182, 0.7113, 0.8182, 0.7113, 0.8182, 0.7113, 0.8182, 0.7113, 0.8182, 0.7113, 0.8182, 0.7113, 0.8182, 0.7113, 0.8182, 0.7113, 0.8182, 0.7113, 0.8182, 0.7113, 0.8182, 0.7113, 0.8182, 0.7113, 0.8182, 0.7113, 0.8182, 0.7113, 0.8182, 0.7113, 0.8182, 0.7113, 0.8182, 0.7113, 0.8182, 0.7113, 0.8182, 0.7113, 0.8182, 0.7113, 0.8182, 0.7113, 0.8182, 0.7113, 0.8182, 0.7113, 0.8182, 0.7113, 0.8182, 0.7113, 0.8182, 0.7113, 0.8182, 0.7113, 0.8182, 0.7113, 0.8182, 0.7113, 0.8182, 0.7113, 0.8182, 0.7113, 0.8182, 0.7113, 0.1535, 0.5089, 0.1535, 0.5089, 0.1535, 0.5089, 0.1535, 0.5089, 0.1535, 0.5089, 0.1535, 0.5089, 0.1535, 0.5089, 0.1535, 0.5089, 0.1535, 0.5089, 0.1535, 0.5089, 0.1535, 0.5089, 0.1535, 0.5089, 0.1535, 0.5089, 0.1535, 0.5089, 0.1535, 0.5089, 0.1535, 0.5089, 0.1535, 0.5089, 0.1535, 0.5089, 0.1535, 0.5089, 0.1535, 0.5089, 0.1535, 0.5089, 0.1535, 0.5089, 0.8182, 0.7113, 0.8182, 0.7113, 0.8182, 0.7113, 0.8182, 0.7113, 0.8182, 0.7113, 0.8182, 0.7113, 0.8182, 0.7113, 0.8182, 0.7113, 0.8182, 0.7113, 0.8182, 0.7113, 0.8182, 0.7113, 0.8182, 0.7113, 0.8182, 0.7113, 0.8182, 0.7113, 0.8182, 0.7113, 0.8182, 0.7113, 0.8182, 0.7113, 0.8182, 0.7113, 0.8182, 0.7113, 0.8182, 0.7113, 0.8182, 0.7113, 0.8182, 0.7113, 0.8182, 0.7113, 0.8182, 0.7113, 0.8182, 0.7113, 0.8182, 0.7113, 0.8182, 0.7113, 0.8182, 0.7113, 0.8182, 0.7113, 0.8182, 0.7113, 0.8182, 0.7113, 0.8182, 0.7113, 0.8182, 0.7113, 0.8182, 0.7113, 0.8182, 0.7113, 0.8182, 0.7113, 0.8182, 0.7113, 0.8182, 0.7113, 0.8182, 0.7113, 0.8182, 0.7113, 0.8182, 0.7113, 0.8182, 0.7113, 0.8182, 0.7113, 0.8182, 0.7113, 0.8182, 0.7113, 0.8182, 0.7113, 0.8182, 0.7113, 0.8182, 0.7113, 0.8182, 0.7113, 0.8182, 0.7113, 0.8182, 0.7113, 0.8182, 0.7113, 0.8182, 0.7113, 0.8182, 0.7113, 0.8182, 0.7113, 0.8182, 0.7113, 0.8182, 0.7113, 0.8182, 0.7113, 0.8182, 0.7113, 0.8182, 0.7113, 0.8182, 0.7113, 0.8182, 0.7113, 0.8182, 0.7113, 0.8182, 0.7113, 0.8182, 0.7113, 0.8182, 0.7113, 0.8182, 0.7113, 0.8182, 0.7113, 0.8182, 0.7113, 0.8182, 0.7113, 0.8182, 0.7113, 0.8182, 0.7113, 0.8182, 0.7113, 0.8182, 0.7113, 0.8182, 0.7113, 0.8182, 0.7113, 0.8182, 0.7113, 0.8182, 0.7113, 0.8182, 0.7113, 0.8182, 0.7113, 0.8182, 0.7113, 0.8182, 0.7113, 0.8182, 0.7113, 0.8182, 0.7113, 0.8182, 0.7113, 0.8182, 0.7113, 0.8182, 0.7113, 0.8182, 0.7113, 0.8182, 0.7113, 0.8182, 0.7113, 0.8182, 0.7113, 0.8182, 0.7113, 0.8182, 0.7113, 0.8182, 0.7113, 0.8182, 0.7113, 0.8182, 0.7113, 0.8182, 0.7113, 0.8182, 0.7113, 0.8182, 0.7113, 0.8182, 0.7113, 0.8182, 0.7113, 0.8182, 0.7113, 0.8182, 0.7113, 0.8182, 0.7113, 0.8182, 0.7113, 0.8182, 0.7113, 0.8182, 0.7113, 0.8182, 0.7113, 0.8182, 0.7113, 0.8182, 0.7113, 0.8182, 0.7113, 0.8182, 0.7113, 0.8182, 0.7113, 0.8182, 0.7113, 0.8182, 0.7113, 0.8182, 0.7113, 0.8182, 0.7113, 0.8182, 0.7113, 0.8182, 0.7113, 0.8182, 0.7113, 0.8182, 0.7113, 0.8182, 0.7113, 0.8182, 0.7113, 0.8182, 0.7113, 0.8182, 0.7113, 0.8182, 0.7113, 0.8182, 0.7113, 0.8182, 0.7113, 0.8182, 0.7113, 0.8182, 0.7113, 0.8182, 0.7113, 0.8075, 0.685, 0.8075, 0.685, 0.8075, 0.685, 0.8075, 0.685, 0.8075, 0.685, 0.8075, 0.685, 0.8075, 0.685, 0.8075, 0.685, 0.8075, 0.685, 0.8075, 0.685, 0.8075, 0.685, 0.8075, 0.685, 0.8075, 0.685, 0.8075, 0.685, 0.8075, 0.685, 0.8075, 0.685, 0.8075, 0.685, 0.8075, 0.685, 0.8075, 0.685, 0.8075, 0.685, 0.8075, 0.685, 0.8075, 0.685, 0.8075, 0.685, 0.8075, 0.685, 0.8075, 0.685, 0.8075, 0.685, 0.8075, 0.685, 0.8075, 0.685, 0.8075, 0.685, 0.8075, 0.685, 0.8075, 0.685, 0.8075, 0.685, 0.8075, 0.685, 0.8075, 0.685, 0.8075, 0.685, 0.8075, 0.685, 0.8075, 0.685, 0.8075, 0.685, 0.8075, 0.685, 0.8075, 0.685, 0.8075, 0.685, 0.8075, 0.685, 0.8075, 0.685, 0.8075, 0.685, 0.8075, 0.685, 0.8075, 0.685, 0.8075, 0.685, 0.8075, 0.685, 0.8075, 0.685, 0.8075, 0.685, 0.8075, 0.685, 0.8075, 0.685, 0.8075, 0.685, 0.8075, 0.685, 0.8075, 0.685, 0.8075, 0.685, 0.8075, 0.685, 0.8075, 0.685, 0.8075, 0.685, 0.8075, 0.685, 0.8075, 0.685, 0.8075, 0.685, 0.8445, 0.7065, 0.8445, 0.7065, 0.8445, 0.7065, 0.8445, 0.7065, 0.8445, 0.7065, 0.8445, 0.7065, 0.8445, 0.7065, 0.8445, 0.7065, 0.8445, 0.7065, 0.8445, 0.7065, 0.8445, 0.7065, 0.8445, 0.7065, 0.8445, 0.7065, 0.8445, 0.7065, 0.8445, 0.7065, 0.8445, 0.7065, 0.8445, 0.7065, 0.8445, 0.7065, 0.8445, 0.7065, 0.8445, 0.7065, 0.8445, 0.7065, 0.8445, 0.7065, 0.8445, 0.7065, 0.8445, 0.7065, 0.8445, 0.7065, 0.8445, 0.7065, 0.8445, 0.7065, 0.8445, 0.7065, 0.8445, 0.7065, 0.8445, 0.7065, 0.8445, 0.7065, 0.8445, 0.7065, 0.8445, 0.7065, 0.8445, 0.7065, 0.8445, 0.7065, 0.8445, 0.7065, 0.8445, 0.7065, 0.8445, 0.7065, 0.8445, 0.7065, 0.8445, 0.7065, 0.8445, 0.7065, 0.8445, 0.7065, 0.8445, 0.7065, 0.8445, 0.7065, 0.8445, 0.7065, 0.8445, 0.7065, 0.8445, 0.7065, 0.8445, 0.7065, 0.8445, 0.7065, 0.8445, 0.7065, 0.8445, 0.7065, 0.8445, 0.7065, 0.8445, 0.7065, 0.8445, 0.7065, 0.8445, 0.7065, 0.8445, 0.7065, 0.8445, 0.7065, 0.8445, 0.7065, 0.8445, 0.7065, 0.8445, 0.7065, 0.8445, 0.7065, 0.8445, 0.7065, 0.8445, 0.7065, 0.8445, 0.7065, 0.8445, 0.7065, 0.8445, 0.7065, 0.8445, 0.7065, 0.8445, 0.7065, 0.8445, 0.7065, 0.8445, 0.7065, 0.8445, 0.7065, 0.8445, 0.7065, 0.8445, 0.7065, 0.8445, 0.7065, 0.8445, 0.7065, 0.8445, 0.7065, 0.8445, 0.7065, 0.8445, 0.7065, 0.8445, 0.7065, 0.8445, 0.7065, 0.8445, 0.7065, 0.8445, 0.7065, 0.8445, 0.7065, 0.8445, 0.7065, 0.8445, 0.7065, 0.8445, 0.7065, 0.8445, 0.7065, 0.8445, 0.7065, 0.8445, 0.7065, 0.8445, 0.7065, 0.8445, 0.7065, 0.8445, 0.7065, 0.8445, 0.7065, 0.8445, 0.7065, 0.8445, 0.7065, 0.8445, 0.7065, 0.8445, 0.7065, 0.8445, 0.7065, 0.8445, 0.7065, 0.8445, 0.7065, 0.8445, 0.7065, 0.8445, 0.7065, 0.8445, 0.7065, 0.8445, 0.7065, 0.8445, 0.7065, 0.8445, 0.7065, 0.8445, 0.7065, 0.8445, 0.7065, 0.8445, 0.7065, 0.8445, 0.7065, 0.8445, 0.7065, 0.8445, 0.7065, 0.8445, 0.7065, 0.8445, 0.7065, 0.8445, 0.7065, 0.8445, 0.7065, 0.8445, 0.7065, 0.8445, 0.7065, 0.8445, 0.7065, 0.8445, 0.7065, 0.8445, 0.7065, 0.8445, 0.7065, 0.8445, 0.7065, 0.8445, 0.7065, 0.8445, 0.7065, 0.8445, 0.7065, 0.8445, 0.7065, 0.8445, 0.7065, 0.8445, 0.7065, 0.8445, 0.7065, 0.8445, 0.7065, 0.8445, 0.7065, 0.8445, 0.7065, 0.8445, 0.7065, 0.8445, 0.7065, 0.8445, 0.7065, 0.8445, 0.7065, 0.8445, 0.7065, 0.8445, 0.7065, 0.8445, 0.7065, 0.8445, 0.7065, 0.8445, 0.7065, 0.8445, 0.7065, 0.8445, 0.7065, 0.8445, 0.7065, 0.8445, 0.7065, 0.8445, 0.7065, 0.8445, 0.7065, 0.8445, 0.7065, 0.8445, 0.7065, 0.8445, 0.7065, 0.8445, 0.7065, 0.8445, 0.7065, 0.8445, 0.7065, 0.8445, 0.7065, 0.8445, 0.7065, 0.8445, 0.7065, 0.8445, 0.7065, 0.8445, 0.7065, 0.8445, 0.7065, 0.8445, 0.7065, 0.8445, 0.7065, 0.8445, 0.7065, 0.8445, 0.7065, 0.8445, 0.7065, 0.8445, 0.7065, 0.8445, 0.7065, 0.8445, 0.7065, 0.8445, 0.7065, 0.8445, 0.7065, 0.8445, 0.7065, 0.8445, 0.7065, 0.8578, 0.06625, 0.8578, 0.06625, 0.8578, 0.06625, 0.8578, 0.06625, 0.8578, 0.06625, 0.8445, 0.7065, 0.8445, 0.7065, 0.8445, 0.7065, 0.8445, 0.7065, 0.8445, 0.7065, 0.8445, 0.7065, 0.8445, 0.7065, 0.8445, 0.7065, 0.8445, 0.7065, 0.8445, 0.7065, 0.8445, 0.7065, 0.8445, 0.7065, 0.8445, 0.7065, 0.8445, 0.7065, 0.8445, 0.7065, 0.8445, 0.7065, 0.8445, 0.7065, 0.8445, 0.7065, 0.8445, 0.7065, 0.8445, 0.7065, 0.8445, 0.7065, 0.8445, 0.7065, 0.8445, 0.7065, 0.8445, 0.7065, 0.8445, 0.7065, 0.8445, 0.7065, 0.8445, 0.7065, 0.8445, 0.7065, 0.8578, 0.06625, 0.8578, 0.06625, 0.8578, 0.06625, 0.8578, 0.06625, 0.8578, 0.06625, 0.8445, 0.7065, 0.8445, 0.7065, 0.8445, 0.7065, 0.8445, 0.7065, 0.8445, 0.7065, 0.8445, 0.7065, 0.8445, 0.7065, 0.8445, 0.7065, 0.8445, 0.7065, 0.8445, 0.7065, 0.8445, 0.7065, 0.8445, 0.7065, 0.8182, 0.7113, 0.8182, 0.7113, 0.8182, 0.7113, 0.8182, 0.7113, 0.862, 0.9088, 0.862, 0.9088, 0.862, 0.9088, 0.862, 0.9088, 0.862, 0.9088, 0.862, 0.9088, 0.862, 0.9088, 0.862, 0.9088, 0.862, 0.9088, 0.862, 0.9088, 0.862, 0.9088, 0.862, 0.9088, 0.8182, 0.7113, 0.8182, 0.7113, 0.8182, 0.7113, 0.8182, 0.7113, 0.8182, 0.7113, 0.8182, 0.7113, 0.8182, 0.7113, 0.8182, 0.7113, 0.8182, 0.7113, 0.8182, 0.7113, 0.8182, 0.7113, 0.8182, 0.7113, 0.8182, 0.7113, 0.8182, 0.7113, 0.8182, 0.7113, 0.8182, 0.7113, 0.8182, 0.7113, 0.8182, 0.7113, 0.8182, 0.7113, 0.8182, 0.7113, 0.8182, 0.7113, 0.8182, 0.7113, 0.8182, 0.7113, 0.8182, 0.7113, 0.8182, 0.7113, 0.8182, 0.7113])
me_cylinder_001.materials.append(mat_material)
me_cylinder_001.use_remesh_fix_poles = True
me_cylinder_001.use_remesh_preserve_attributes = False
me_cylinder_001.use_mirror_vertex_groups = False
me_cylinder_001.update()

# ---- objects
ob_cylinder = bpy.data.objects.new('Cylinder', me_cylinder)
ob_cylinder_001 = bpy.data.objects.new('Cylinder.001', me_cylinder_001)

# ---- transforms, parenting, visibility, modifiers, constraints
ob_cylinder.location = (0.0, 0.2437, 0.0)
ob_cylinder.lineart.crease_threshold = 0.0
_m = ob_cylinder.modifiers.new('Mirror', 'MIRROR')
_m = ob_cylinder.modifiers.new('Array', 'ARRAY')
_m.count = 8
_m.relative_offset_displace = (0.0, 1.0, 0.0)
ob_cylinder_001.location = (0.0, 0.0, 0.0)
ob_cylinder_001.lineart.crease_threshold = 0.0
_m = ob_cylinder_001.modifiers.new('Mirror', 'MIRROR')
_m.use_clip = True

# ---- collection membership
col_collection.objects.link(ob_cylinder)
col_collection.objects.link(ob_cylinder_001)

# ---- scene / render settings (as saved in the file)
scene.frame_start = 1; scene.frame_end = 250; scene.frame_set(1)
scene.render.engine = 'BLENDER_EEVEE_NEXT'
scene.cycles.use_denoising = False
scene.cycles.samples = 128
scene.cycles.sampling_pattern = 'TABULATED_SOBOL'
scene.cycles.use_adaptive_sampling = False
scene.cycles.use_light_tree = False
scene.view_settings.view_transform = 'Filmic'
bpy.context.view_layer.update()

# ---- added for rendering (the .blend has no active camera and no usable light): camera, sun
cam_auto = bpy.data.cameras.new('AutoCamera')
cam_auto.lens = 50.0
cam_auto.sensor_width = 36.0
cam_auto.clip_end = 1000.0
ob_auto_camera = bpy.data.objects.new('AutoCamera', cam_auto)
scene.collection.objects.link(ob_auto_camera)
ob_auto_camera.location = (9.66302, -10.0643, 7.62159)
ob_auto_camera.rotation_euler = (1.09748, -7.21219e-08, 0.694738)
scene.camera = ob_auto_camera
light_auto_sun = bpy.data.lights.new('AutoSun', 'SUN')
light_auto_sun.energy = 3.0
light_auto_sun.angle = 0.0523599
ob_auto_sun = bpy.data.objects.new('AutoSun', light_auto_sun)
scene.collection.objects.link(ob_auto_sun)
ob_auto_sun.rotation_euler = (0.872665, 0.174533, 0.523599)
bpy.context.view_layer.update()
